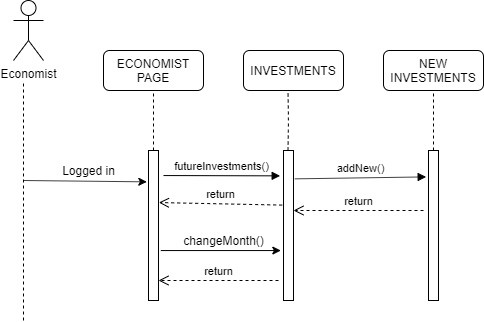

The diagram above was exported from draw.io. Its source (the exported page's mxGraphModel, read from the mxfile embedded in the PNG):
<mxGraphModel dx="782" dy="420" grid="1" gridSize="10" guides="1" tooltips="1" connect="1" arrows="1" fold="1" page="1" pageScale="1" pageWidth="850" pageHeight="1100" math="0" shadow="0">
  <root>
    <mxCell id="0" />
    <mxCell id="1" parent="0" />
    <mxCell id="oiZXcsI-o-NibJAtJ5oW-1" value="Economist" style="shape=umlActor;verticalLabelPosition=bottom;labelBackgroundColor=#ffffff;verticalAlign=top;html=1;outlineConnect=0;" parent="1" vertex="1">
      <mxGeometry x="80" y="130" width="30" height="60" as="geometry" />
    </mxCell>
    <mxCell id="oiZXcsI-o-NibJAtJ5oW-5" style="edgeStyle=orthogonalEdgeStyle;rounded=0;orthogonalLoop=1;jettySize=auto;html=1;exitX=0.5;exitY=1;exitDx=0;exitDy=0;exitPerimeter=0;" parent="1" edge="1">
      <mxGeometry relative="1" as="geometry">
        <mxPoint x="360" y="170" as="sourcePoint" />
        <mxPoint x="360" y="170" as="targetPoint" />
      </mxGeometry>
    </mxCell>
    <mxCell id="oiZXcsI-o-NibJAtJ5oW-8" value="ECONOMIST PAGE" style="rounded=1;whiteSpace=wrap;html=1;" parent="1" vertex="1">
      <mxGeometry x="170" y="180" width="100" height="40" as="geometry" />
    </mxCell>
    <mxCell id="oiZXcsI-o-NibJAtJ5oW-9" value="INVESTMENTS" style="rounded=1;whiteSpace=wrap;html=1;" parent="1" vertex="1">
      <mxGeometry x="310" y="180" width="100" height="40" as="geometry" />
    </mxCell>
    <mxCell id="oiZXcsI-o-NibJAtJ5oW-11" value="" style="endArrow=none;dashed=1;html=1;" parent="1" edge="1">
      <mxGeometry width="50" height="50" relative="1" as="geometry">
        <mxPoint x="90" y="450" as="sourcePoint" />
        <mxPoint x="90" y="210" as="targetPoint" />
        <Array as="points" />
      </mxGeometry>
    </mxCell>
    <mxCell id="oiZXcsI-o-NibJAtJ5oW-12" value="" style="endArrow=none;dashed=1;html=1;" parent="1" edge="1">
      <mxGeometry width="50" height="50" relative="1" as="geometry">
        <mxPoint x="220" y="280" as="sourcePoint" />
        <mxPoint x="220" y="220" as="targetPoint" />
      </mxGeometry>
    </mxCell>
    <mxCell id="oiZXcsI-o-NibJAtJ5oW-14" value="" style="endArrow=classic;html=1;entryX=-0.167;entryY=0.209;entryDx=0;entryDy=0;entryPerimeter=0;" parent="1" target="oiZXcsI-o-NibJAtJ5oW-16" edge="1">
      <mxGeometry width="50" height="50" relative="1" as="geometry">
        <mxPoint x="90" y="310" as="sourcePoint" />
        <mxPoint x="220" y="310" as="targetPoint" />
      </mxGeometry>
    </mxCell>
    <mxCell id="oiZXcsI-o-NibJAtJ5oW-15" value="Logged in" style="text;html=1;align=center;verticalAlign=middle;resizable=0;points=[];autosize=1;" parent="1" vertex="1">
      <mxGeometry x="120" y="290" width="70" height="20" as="geometry" />
    </mxCell>
    <mxCell id="drqAL4yjk7gQNExQA8qS-4" value="" style="edgeStyle=orthogonalEdgeStyle;rounded=0;orthogonalLoop=1;jettySize=auto;html=1;entryX=-0.267;entryY=0.667;entryDx=0;entryDy=0;entryPerimeter=0;exitX=1.233;exitY=0.667;exitDx=0;exitDy=0;exitPerimeter=0;" edge="1" parent="1" source="oiZXcsI-o-NibJAtJ5oW-16" target="drqAL4yjk7gQNExQA8qS-1">
      <mxGeometry relative="1" as="geometry">
        <mxPoint x="305" y="355" as="targetPoint" />
      </mxGeometry>
    </mxCell>
    <mxCell id="oiZXcsI-o-NibJAtJ5oW-16" value="" style="html=1;points=[];perimeter=orthogonalPerimeter;" parent="1" vertex="1">
      <mxGeometry x="215" y="280" width="10" height="150" as="geometry" />
    </mxCell>
    <mxCell id="oiZXcsI-o-NibJAtJ5oW-17" value="futureInvestments()" style="html=1;verticalAlign=bottom;endArrow=block;exitX=1.5;exitY=0.167;exitDx=0;exitDy=0;exitPerimeter=0;entryX=-0.333;entryY=0.169;entryDx=0;entryDy=0;entryPerimeter=0;" parent="1" target="drqAL4yjk7gQNExQA8qS-1" edge="1" source="oiZXcsI-o-NibJAtJ5oW-16">
      <mxGeometry relative="1" as="geometry">
        <mxPoint x="370" y="305" as="sourcePoint" />
        <mxPoint x="330" y="305" as="targetPoint" />
      </mxGeometry>
    </mxCell>
    <mxCell id="oiZXcsI-o-NibJAtJ5oW-18" value="return" style="html=1;verticalAlign=bottom;endArrow=open;dashed=1;endSize=8;entryX=1.033;entryY=0.347;entryDx=0;entryDy=0;entryPerimeter=0;exitX=-0.133;exitY=0.364;exitDx=0;exitDy=0;exitPerimeter=0;" parent="1" source="drqAL4yjk7gQNExQA8qS-1" edge="1" target="oiZXcsI-o-NibJAtJ5oW-16">
      <mxGeometry relative="1" as="geometry">
        <mxPoint x="240" y="370" as="targetPoint" />
        <mxPoint x="320" y="348" as="sourcePoint" />
      </mxGeometry>
    </mxCell>
    <mxCell id="drqAL4yjk7gQNExQA8qS-1" value="" style="html=1;points=[];perimeter=orthogonalPerimeter;" vertex="1" parent="1">
      <mxGeometry x="350" y="280" width="10" height="150" as="geometry" />
    </mxCell>
    <mxCell id="drqAL4yjk7gQNExQA8qS-2" value="" style="endArrow=none;dashed=1;html=1;" edge="1" parent="1">
      <mxGeometry width="50" height="50" relative="1" as="geometry">
        <mxPoint x="354.5" y="280" as="sourcePoint" />
        <mxPoint x="354.5" y="220" as="targetPoint" />
        <Array as="points">
          <mxPoint x="355" y="250" />
        </Array>
      </mxGeometry>
    </mxCell>
    <mxCell id="drqAL4yjk7gQNExQA8qS-5" value="changeMonth()" style="text;html=1;align=center;verticalAlign=middle;resizable=0;points=[];autosize=1;" vertex="1" parent="1">
      <mxGeometry x="240" y="360" width="100" height="20" as="geometry" />
    </mxCell>
    <mxCell id="drqAL4yjk7gQNExQA8qS-6" value="return" style="html=1;verticalAlign=bottom;endArrow=open;dashed=1;endSize=8;" edge="1" parent="1">
      <mxGeometry relative="1" as="geometry">
        <mxPoint x="345" y="410" as="sourcePoint" />
        <mxPoint x="225" y="410" as="targetPoint" />
      </mxGeometry>
    </mxCell>
    <mxCell id="drqAL4yjk7gQNExQA8qS-7" value="NEW INVESTMENTS" style="rounded=1;whiteSpace=wrap;html=1;" vertex="1" parent="1">
      <mxGeometry x="450" y="180" width="100" height="40" as="geometry" />
    </mxCell>
    <mxCell id="drqAL4yjk7gQNExQA8qS-8" value="" style="endArrow=none;dashed=1;html=1;" edge="1" parent="1">
      <mxGeometry width="50" height="50" relative="1" as="geometry">
        <mxPoint x="500" y="280" as="sourcePoint" />
        <mxPoint x="500" y="220" as="targetPoint" />
      </mxGeometry>
    </mxCell>
    <mxCell id="drqAL4yjk7gQNExQA8qS-9" value="" style="html=1;points=[];perimeter=orthogonalPerimeter;" vertex="1" parent="1">
      <mxGeometry x="495" y="280" width="10" height="150" as="geometry" />
    </mxCell>
    <mxCell id="drqAL4yjk7gQNExQA8qS-10" value="addNew()" style="html=1;verticalAlign=bottom;endArrow=block;exitX=1.133;exitY=0.189;exitDx=0;exitDy=0;exitPerimeter=0;entryX=-0.233;entryY=0.176;entryDx=0;entryDy=0;entryPerimeter=0;" edge="1" parent="1" source="drqAL4yjk7gQNExQA8qS-1" target="drqAL4yjk7gQNExQA8qS-9">
      <mxGeometry relative="1" as="geometry">
        <mxPoint x="378.33000000000004" y="309.99999999999994" as="sourcePoint" />
        <mxPoint x="495.0000000000001" y="310.3" as="targetPoint" />
      </mxGeometry>
    </mxCell>
    <mxCell id="drqAL4yjk7gQNExQA8qS-11" value="return" style="html=1;verticalAlign=bottom;endArrow=open;dashed=1;endSize=8;" edge="1" parent="1">
      <mxGeometry relative="1" as="geometry">
        <mxPoint x="490" y="340" as="sourcePoint" />
        <mxPoint x="360" y="340" as="targetPoint" />
      </mxGeometry>
    </mxCell>
  </root>
</mxGraphModel>